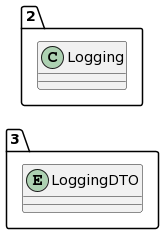

The diagram above was rendered by PlantUML. Its source (embedded in the PNG):
@startuml
allow_mixing
left to right direction
package "3"{
entity LoggingDTO

}
package "2"{
class Logging
}
@enduml